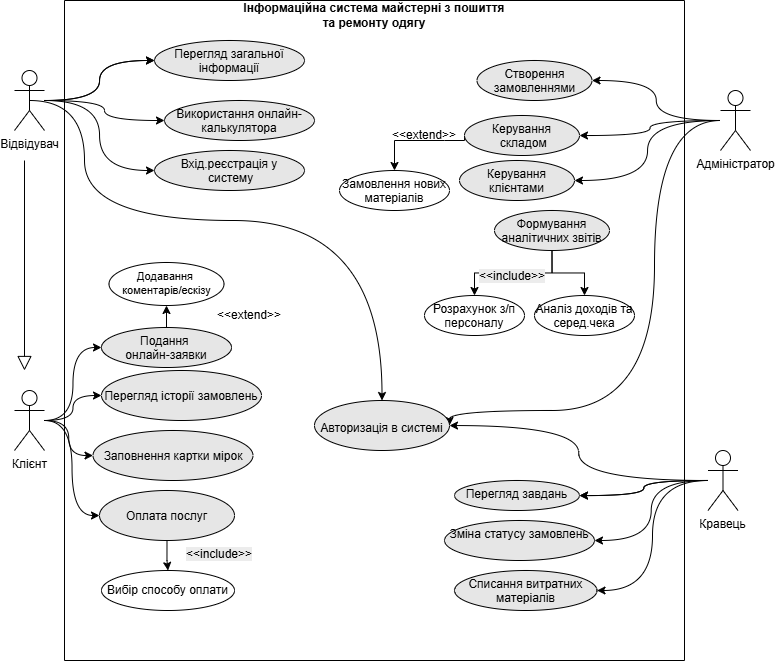

The diagram above was exported from draw.io. Its source (the exported page's mxGraphModel, read from the mxfile embedded in the PNG):
<mxGraphModel dx="1212" dy="-1718" grid="1" gridSize="10" guides="1" tooltips="1" connect="1" arrows="1" fold="1" page="1" pageScale="1" pageWidth="827" pageHeight="1169" math="0" shadow="0">
  <root>
    <mxCell id="0" />
    <mxCell id="1" parent="0" />
    <mxCell id="WXo0IBtkdR9aZvkpvh8t-14" edge="1" parent="1" source="WXo0IBtkdR9aZvkpvh8t-3" style="rounded=0;orthogonalLoop=1;jettySize=auto;html=1;edgeStyle=orthogonalEdgeStyle;curved=1;" target="WXo0IBtkdR9aZvkpvh8t-13" value="">
      <mxGeometry relative="1" as="geometry" />
    </mxCell>
    <mxCell id="WXo0IBtkdR9aZvkpvh8t-15" edge="1" parent="1" source="WXo0IBtkdR9aZvkpvh8t-3" style="rounded=0;orthogonalLoop=1;jettySize=auto;html=1;edgeStyle=orthogonalEdgeStyle;curved=1;" target="WXo0IBtkdR9aZvkpvh8t-13" value="">
      <mxGeometry relative="1" as="geometry" />
    </mxCell>
    <mxCell id="WXo0IBtkdR9aZvkpvh8t-17" edge="1" parent="1" source="WXo0IBtkdR9aZvkpvh8t-3" style="rounded=0;orthogonalLoop=1;jettySize=auto;html=1;entryX=0;entryY=0.5;entryDx=0;entryDy=0;edgeStyle=orthogonalEdgeStyle;curved=1;" target="WXo0IBtkdR9aZvkpvh8t-16">
      <mxGeometry relative="1" as="geometry" />
    </mxCell>
    <mxCell id="WXo0IBtkdR9aZvkpvh8t-19" edge="1" parent="1" source="WXo0IBtkdR9aZvkpvh8t-3" style="rounded=0;orthogonalLoop=1;jettySize=auto;html=1;entryX=0;entryY=0.5;entryDx=0;entryDy=0;edgeStyle=orthogonalEdgeStyle;curved=1;" target="WXo0IBtkdR9aZvkpvh8t-18">
      <mxGeometry relative="1" as="geometry" />
    </mxCell>
    <mxCell id="quWEQ2B7lQ8B18gpW4r6-11" edge="1" parent="1" style="rounded=0;orthogonalLoop=1;jettySize=auto;html=1;endArrow=block;endFill=0;endSize=12;">
      <mxGeometry relative="1" as="geometry">
        <mxPoint x="530" y="3340" as="sourcePoint" />
        <mxPoint x="530" y="3550" as="targetPoint" />
      </mxGeometry>
    </mxCell>
    <mxCell id="quWEQ2B7lQ8B18gpW4r6-25" edge="1" parent="1" source="WXo0IBtkdR9aZvkpvh8t-3" style="edgeStyle=orthogonalEdgeStyle;rounded=0;orthogonalLoop=1;jettySize=auto;html=1;entryX=0.5;entryY=0;entryDx=0;entryDy=0;curved=1;exitX=0.5;exitY=0.5;exitDx=0;exitDy=0;exitPerimeter=0;" target="WXo0IBtkdR9aZvkpvh8t-38">
      <mxGeometry relative="1" as="geometry">
        <Array as="points">
          <mxPoint x="590" y="3280" />
          <mxPoint x="590" y="3400" />
          <mxPoint x="888" y="3400" />
        </Array>
      </mxGeometry>
    </mxCell>
    <mxCell id="WXo0IBtkdR9aZvkpvh8t-3" parent="1" style="shape=umlActor;verticalLabelPosition=bottom;verticalAlign=top;html=1;outlineConnect=0;" value="Відвідувач" vertex="1">
      <mxGeometry height="60" width="30" x="520" y="3250" as="geometry" />
    </mxCell>
    <mxCell id="WXo0IBtkdR9aZvkpvh8t-49" edge="1" parent="1" source="WXo0IBtkdR9aZvkpvh8t-8" style="rounded=0;orthogonalLoop=1;jettySize=auto;html=1;edgeStyle=orthogonalEdgeStyle;curved=1;" target="WXo0IBtkdR9aZvkpvh8t-48" value="">
      <mxGeometry relative="1" as="geometry" />
    </mxCell>
    <mxCell id="quWEQ2B7lQ8B18gpW4r6-9" edge="1" parent="1" source="WXo0IBtkdR9aZvkpvh8t-8" style="edgeStyle=orthogonalEdgeStyle;rounded=0;orthogonalLoop=1;jettySize=auto;html=1;entryX=1;entryY=0.5;entryDx=0;entryDy=0;curved=1;" target="WXo0IBtkdR9aZvkpvh8t-38">
      <mxGeometry relative="1" as="geometry">
        <Array as="points">
          <mxPoint x="1160" y="3300" />
          <mxPoint x="1160" y="3590" />
          <mxPoint x="955" y="3590" />
        </Array>
      </mxGeometry>
    </mxCell>
    <mxCell id="quWEQ2B7lQ8B18gpW4r6-24" edge="1" parent="1" source="WXo0IBtkdR9aZvkpvh8t-8" style="edgeStyle=orthogonalEdgeStyle;rounded=0;orthogonalLoop=1;jettySize=auto;html=1;entryX=1;entryY=0.5;entryDx=0;entryDy=0;curved=1;" target="WXo0IBtkdR9aZvkpvh8t-51">
      <mxGeometry relative="1" as="geometry" />
    </mxCell>
    <mxCell id="WXo0IBtkdR9aZvkpvh8t-8" parent="1" style="shape=umlActor;verticalLabelPosition=bottom;verticalAlign=top;html=1;outlineConnect=0;" value="Адміністратор" vertex="1">
      <mxGeometry height="60" width="30" x="1226" y="3270" as="geometry" />
    </mxCell>
    <mxCell id="WXo0IBtkdR9aZvkpvh8t-39" edge="1" parent="1" source="WXo0IBtkdR9aZvkpvh8t-9" style="rounded=0;orthogonalLoop=1;jettySize=auto;html=1;edgeStyle=orthogonalEdgeStyle;curved=1;" target="WXo0IBtkdR9aZvkpvh8t-38" value="">
      <mxGeometry relative="1" as="geometry" />
    </mxCell>
    <mxCell id="WXo0IBtkdR9aZvkpvh8t-41" edge="1" parent="1" source="WXo0IBtkdR9aZvkpvh8t-9" style="rounded=0;orthogonalLoop=1;jettySize=auto;html=1;edgeStyle=orthogonalEdgeStyle;curved=1;" target="WXo0IBtkdR9aZvkpvh8t-40" value="">
      <mxGeometry relative="1" as="geometry" />
    </mxCell>
    <mxCell id="WXo0IBtkdR9aZvkpvh8t-43" edge="1" parent="1" source="WXo0IBtkdR9aZvkpvh8t-9" style="rounded=0;orthogonalLoop=1;jettySize=auto;html=1;edgeStyle=orthogonalEdgeStyle;curved=1;" target="WXo0IBtkdR9aZvkpvh8t-40" value="">
      <mxGeometry relative="1" as="geometry" />
    </mxCell>
    <mxCell id="WXo0IBtkdR9aZvkpvh8t-45" edge="1" parent="1" source="WXo0IBtkdR9aZvkpvh8t-9" style="rounded=0;orthogonalLoop=1;jettySize=auto;html=1;entryX=1;entryY=0.5;entryDx=0;entryDy=0;edgeStyle=orthogonalEdgeStyle;curved=1;" target="WXo0IBtkdR9aZvkpvh8t-42">
      <mxGeometry relative="1" as="geometry" />
    </mxCell>
    <mxCell id="WXo0IBtkdR9aZvkpvh8t-46" edge="1" parent="1" source="WXo0IBtkdR9aZvkpvh8t-9" style="rounded=0;orthogonalLoop=1;jettySize=auto;html=1;entryX=1;entryY=0.5;entryDx=0;entryDy=0;edgeStyle=orthogonalEdgeStyle;curved=1;" target="WXo0IBtkdR9aZvkpvh8t-44">
      <mxGeometry relative="1" as="geometry" />
    </mxCell>
    <mxCell id="WXo0IBtkdR9aZvkpvh8t-9" parent="1" style="shape=umlActor;verticalLabelPosition=bottom;verticalAlign=top;html=1;outlineConnect=0;" value="Кравець" vertex="1">
      <mxGeometry height="60" width="30" x="1213.5" y="3630" as="geometry" />
    </mxCell>
    <mxCell id="WXo0IBtkdR9aZvkpvh8t-13" parent="1" style="ellipse;whiteSpace=wrap;html=1;verticalAlign=top;fillColor=#E6E6E6;" value="Перегляд загальної інформації" vertex="1">
      <mxGeometry height="40" width="150" x="660" y="3220" as="geometry" />
    </mxCell>
    <mxCell id="WXo0IBtkdR9aZvkpvh8t-78" parent="1" style="swimlane;startSize=0;" value="" vertex="1">
      <mxGeometry height="660" width="620" x="570" y="3180" as="geometry" />
    </mxCell>
    <mxCell id="WXo0IBtkdR9aZvkpvh8t-79" parent="WXo0IBtkdR9aZvkpvh8t-78" style="text;html=1;whiteSpace=wrap;strokeColor=none;fillColor=none;align=center;verticalAlign=middle;rounded=0;" value="&lt;b&gt;Інформаційна система майстерні з пошиття та ремонту одягу&lt;/b&gt;" vertex="1">
      <mxGeometry height="30" width="270" x="175" as="geometry" />
    </mxCell>
    <mxCell id="WXo0IBtkdR9aZvkpvh8t-57" parent="WXo0IBtkdR9aZvkpvh8t-78" style="ellipse;whiteSpace=wrap;html=1;verticalAlign=top;" value="Замовлення нових матеріалів" vertex="1">
      <mxGeometry height="40" width="110" x="275" y="170" as="geometry" />
    </mxCell>
    <mxCell id="quWEQ2B7lQ8B18gpW4r6-17" edge="1" parent="WXo0IBtkdR9aZvkpvh8t-78" source="WXo0IBtkdR9aZvkpvh8t-52" style="edgeStyle=orthogonalEdgeStyle;rounded=0;orthogonalLoop=1;jettySize=auto;html=1;entryX=0.5;entryY=0;entryDx=0;entryDy=0;exitX=0.5;exitY=1;exitDx=0;exitDy=0;" target="WXo0IBtkdR9aZvkpvh8t-61">
      <mxGeometry relative="1" as="geometry" />
    </mxCell>
    <mxCell id="quWEQ2B7lQ8B18gpW4r6-18" edge="1" parent="WXo0IBtkdR9aZvkpvh8t-78" source="WXo0IBtkdR9aZvkpvh8t-52" style="edgeStyle=orthogonalEdgeStyle;rounded=0;orthogonalLoop=1;jettySize=auto;html=1;entryX=0.5;entryY=0;entryDx=0;entryDy=0;" target="WXo0IBtkdR9aZvkpvh8t-63">
      <mxGeometry relative="1" as="geometry" />
    </mxCell>
    <mxCell id="WXo0IBtkdR9aZvkpvh8t-52" parent="WXo0IBtkdR9aZvkpvh8t-78" style="ellipse;whiteSpace=wrap;html=1;verticalAlign=top;fillColor=#E6E6E6;" value="Формування аналітичних звітів" vertex="1">
      <mxGeometry height="40" width="115" x="430" y="210" as="geometry" />
    </mxCell>
    <mxCell id="WXo0IBtkdR9aZvkpvh8t-63" parent="WXo0IBtkdR9aZvkpvh8t-78" style="ellipse;whiteSpace=wrap;html=1;verticalAlign=top;" value="Аналіз доходів та серед.чека" vertex="1">
      <mxGeometry height="40" width="100" x="470" y="295" as="geometry" />
    </mxCell>
    <mxCell id="WXo0IBtkdR9aZvkpvh8t-48" parent="WXo0IBtkdR9aZvkpvh8t-78" style="ellipse;whiteSpace=wrap;html=1;verticalAlign=top;fillColor=#E6E6E6;" value="Створення замовленнями" vertex="1">
      <mxGeometry height="40" width="115" x="412.5" y="60" as="geometry" />
    </mxCell>
    <mxCell id="WXo0IBtkdR9aZvkpvh8t-51" parent="WXo0IBtkdR9aZvkpvh8t-78" style="ellipse;whiteSpace=wrap;html=1;verticalAlign=top;fillColor=#E6E6E6;" value="Керування клієнтами" vertex="1">
      <mxGeometry height="40" width="115" x="395" y="160" as="geometry" />
    </mxCell>
    <mxCell id="WXo0IBtkdR9aZvkpvh8t-61" parent="WXo0IBtkdR9aZvkpvh8t-78" style="ellipse;whiteSpace=wrap;html=1;verticalAlign=top;" value="Розрахунок з/п персоналу" vertex="1">
      <mxGeometry height="40" width="100" x="360" y="295" as="geometry" />
    </mxCell>
    <mxCell id="quWEQ2B7lQ8B18gpW4r6-21" edge="1" parent="WXo0IBtkdR9aZvkpvh8t-78" source="WXo0IBtkdR9aZvkpvh8t-27" style="rounded=0;orthogonalLoop=1;jettySize=auto;html=1;entryX=0.5;entryY=1;entryDx=0;entryDy=0;exitX=0.5;exitY=0;exitDx=0;exitDy=0;" target="WXo0IBtkdR9aZvkpvh8t-72">
      <mxGeometry relative="1" as="geometry" />
    </mxCell>
    <mxCell id="WXo0IBtkdR9aZvkpvh8t-27" parent="WXo0IBtkdR9aZvkpvh8t-78" style="ellipse;whiteSpace=wrap;html=1;verticalAlign=top;fillColor=#E6E6E6;" value="&lt;span data-path-to-node=&quot;4,0,0&quot; data-index-in-node=&quot;33&quot;&gt;&lt;font&gt;Подання&amp;nbsp;&lt;/font&gt;&lt;/span&gt;&lt;div&gt;&lt;span data-path-to-node=&quot;4,0,0&quot; data-index-in-node=&quot;33&quot;&gt;&lt;font&gt;онлайн-заявки&lt;/font&gt;&lt;/span&gt;&lt;/div&gt;" vertex="1">
      <mxGeometry height="40" width="130" x="37" y="327" as="geometry" />
    </mxCell>
    <mxCell id="WXo0IBtkdR9aZvkpvh8t-69" parent="WXo0IBtkdR9aZvkpvh8t-78" style="ellipse;whiteSpace=wrap;html=1;" value="Вибір способу оплати" vertex="1">
      <mxGeometry height="40" width="133" x="37" y="570" as="geometry" />
    </mxCell>
    <mxCell id="quWEQ2B7lQ8B18gpW4r6-19" edge="1" parent="WXo0IBtkdR9aZvkpvh8t-78" source="WXo0IBtkdR9aZvkpvh8t-30" style="edgeStyle=orthogonalEdgeStyle;rounded=0;orthogonalLoop=1;jettySize=auto;html=1;entryX=0.5;entryY=0;entryDx=0;entryDy=0;" target="WXo0IBtkdR9aZvkpvh8t-69">
      <mxGeometry relative="1" as="geometry" />
    </mxCell>
    <mxCell id="WXo0IBtkdR9aZvkpvh8t-30" parent="WXo0IBtkdR9aZvkpvh8t-78" style="ellipse;whiteSpace=wrap;html=1;verticalAlign=top;align=center;fillColor=#E6E6E6;" value="&lt;p data-pm-slice=&quot;1 1 [&amp;quot;bullet_list&amp;quot;,{},&amp;quot;list_item&amp;quot;,{}]&quot;&gt;Оплата послуг&lt;/p&gt;" vertex="1">
      <mxGeometry height="50" width="135" x="35" y="490" as="geometry" />
    </mxCell>
    <mxCell id="WXo0IBtkdR9aZvkpvh8t-28" parent="WXo0IBtkdR9aZvkpvh8t-78" style="ellipse;whiteSpace=wrap;html=1;verticalAlign=top;align=center;fillColor=#E6E6E6;" value="&lt;p data-pm-slice=&quot;1 1 [&amp;quot;bullet_list&amp;quot;,{},&amp;quot;list_item&amp;quot;,{}]&quot;&gt;Перегляд історії замовлень&lt;/p&gt;" vertex="1">
      <mxGeometry height="50" width="160" x="37" y="370" as="geometry" />
    </mxCell>
    <mxCell id="WXo0IBtkdR9aZvkpvh8t-29" parent="WXo0IBtkdR9aZvkpvh8t-78" style="ellipse;whiteSpace=wrap;html=1;verticalAlign=top;align=center;fillColor=#E6E6E6;" value="&lt;p data-pm-slice=&quot;1 1 [&amp;quot;bullet_list&amp;quot;,{},&amp;quot;list_item&amp;quot;,{}]&quot; style=&quot;text-align: justify;&quot;&gt;Заповнення картки мірок&lt;/p&gt;" vertex="1">
      <mxGeometry height="50" width="160" x="28.5" y="430" as="geometry" />
    </mxCell>
    <mxCell id="WXo0IBtkdR9aZvkpvh8t-38" parent="WXo0IBtkdR9aZvkpvh8t-78" style="ellipse;whiteSpace=wrap;html=1;verticalAlign=top;fillColor=#E6E6E6;" value="&lt;div&gt;&lt;br&gt;&lt;/div&gt;Авторизація в системі" vertex="1">
      <mxGeometry height="50" width="135" x="250" y="400" as="geometry" />
    </mxCell>
    <mxCell id="WXo0IBtkdR9aZvkpvh8t-40" parent="WXo0IBtkdR9aZvkpvh8t-78" style="ellipse;whiteSpace=wrap;html=1;verticalAlign=top;fillColor=#E6E6E6;" value="Перегляд завдань" vertex="1">
      <mxGeometry height="30" width="125" x="390" y="480" as="geometry" />
    </mxCell>
    <mxCell id="WXo0IBtkdR9aZvkpvh8t-42" parent="WXo0IBtkdR9aZvkpvh8t-78" style="ellipse;whiteSpace=wrap;html=1;verticalAlign=top;fillColor=#E6E6E6;" value="Зміна статусу замовлень" vertex="1">
      <mxGeometry height="40" width="150" x="380" y="520" as="geometry" />
    </mxCell>
    <mxCell id="WXo0IBtkdR9aZvkpvh8t-44" parent="WXo0IBtkdR9aZvkpvh8t-78" style="ellipse;whiteSpace=wrap;html=1;verticalAlign=top;fillColor=#E6E6E6;" value="Списання витратних матеріалів" vertex="1">
      <mxGeometry height="40" width="142.5" x="390" y="570" as="geometry" />
    </mxCell>
    <mxCell id="quWEQ2B7lQ8B18gpW4r6-16" edge="1" parent="WXo0IBtkdR9aZvkpvh8t-78" source="WXo0IBtkdR9aZvkpvh8t-50" style="rounded=0;orthogonalLoop=1;jettySize=auto;html=1;exitX=0;exitY=0.5;exitDx=0;exitDy=0;edgeStyle=orthogonalEdgeStyle;">
      <mxGeometry relative="1" as="geometry">
        <Array as="points">
          <mxPoint x="380" y="140" />
          <mxPoint x="380" y="140" />
        </Array>
        <mxPoint x="330" y="170" as="targetPoint" />
      </mxGeometry>
    </mxCell>
    <mxCell id="WXo0IBtkdR9aZvkpvh8t-50" parent="WXo0IBtkdR9aZvkpvh8t-78" style="ellipse;whiteSpace=wrap;html=1;verticalAlign=top;fillColor=#E6E6E6;" value="Керування&lt;div&gt;&amp;nbsp;складом&lt;/div&gt;" vertex="1">
      <mxGeometry height="40" width="115" x="400" y="115" as="geometry" />
    </mxCell>
    <mxCell id="WXo0IBtkdR9aZvkpvh8t-60" parent="WXo0IBtkdR9aZvkpvh8t-78" style="text;html=1;whiteSpace=wrap;strokeColor=none;fillColor=none;align=center;verticalAlign=middle;rounded=0;" value="&amp;lt;&amp;lt;extend&amp;gt;&amp;gt;" vertex="1">
      <mxGeometry height="30" width="60" x="330" y="120" as="geometry" />
    </mxCell>
    <mxCell id="WXo0IBtkdR9aZvkpvh8t-18" parent="WXo0IBtkdR9aZvkpvh8t-78" style="ellipse;whiteSpace=wrap;html=1;verticalAlign=top;fillColor=#E6E6E6;" value="Вхід.реєстрація у&lt;div&gt;&amp;nbsp;систему&lt;/div&gt;" vertex="1">
      <mxGeometry height="40" width="150" x="90" y="150" as="geometry" />
    </mxCell>
    <mxCell id="WXo0IBtkdR9aZvkpvh8t-16" parent="WXo0IBtkdR9aZvkpvh8t-78" style="ellipse;whiteSpace=wrap;html=1;verticalAlign=top;fillColor=#E6E6E6;" value="Використання онлайн-калькулятора" vertex="1">
      <mxGeometry height="40" width="150" x="100" y="100" as="geometry" />
    </mxCell>
    <mxCell id="WXo0IBtkdR9aZvkpvh8t-72" parent="WXo0IBtkdR9aZvkpvh8t-78" style="ellipse;whiteSpace=wrap;html=1;verticalAlign=top;" value="&lt;font style=&quot;font-size: 11px;&quot;&gt;Додавання&amp;nbsp;&lt;/font&gt;&lt;div&gt;&lt;font style=&quot;font-size: 11px;&quot;&gt;коментарів/ескізу&lt;/font&gt;&lt;/div&gt;" vertex="1">
      <mxGeometry height="43" width="115" x="44.5" y="262" as="geometry" />
    </mxCell>
    <mxCell id="quWEQ2B7lQ8B18gpW4r6-22" parent="WXo0IBtkdR9aZvkpvh8t-78" style="text;whiteSpace=wrap;html=1;" value="&lt;span style=&quot;color: rgb(0, 0, 0); font-family: Helvetica; font-size: 12px; font-style: normal; font-variant-ligatures: normal; font-variant-caps: normal; font-weight: 400; letter-spacing: normal; orphans: 2; text-align: center; text-indent: 0px; text-transform: none; widows: 2; word-spacing: 0px; -webkit-text-stroke-width: 0px; white-space: normal; background-color: rgb(236, 236, 236); text-decoration-thickness: initial; text-decoration-style: initial; text-decoration-color: initial; float: none; display: inline !important;&quot;&gt;&amp;lt;&amp;lt;include&amp;gt;&amp;gt;&lt;/span&gt;" vertex="1">
      <mxGeometry height="30" width="70" x="120" y="540" as="geometry" />
    </mxCell>
    <mxCell id="quWEQ2B7lQ8B18gpW4r6-23" parent="WXo0IBtkdR9aZvkpvh8t-78" style="text;html=1;whiteSpace=wrap;strokeColor=none;fillColor=none;align=center;verticalAlign=middle;rounded=0;" value="&amp;lt;&amp;lt;extend&amp;gt;&amp;gt;" vertex="1">
      <mxGeometry height="30" width="60" x="155" y="300" as="geometry" />
    </mxCell>
    <mxCell id="WXo0IBtkdR9aZvkpvh8t-75" parent="WXo0IBtkdR9aZvkpvh8t-78" style="text;whiteSpace=wrap;html=1;" value="&lt;span style=&quot;color: rgb(0, 0, 0); font-family: Helvetica; font-size: 12px; font-style: normal; font-variant-ligatures: normal; font-variant-caps: normal; font-weight: 400; letter-spacing: normal; orphans: 2; text-align: center; text-indent: 0px; text-transform: none; widows: 2; word-spacing: 0px; -webkit-text-stroke-width: 0px; white-space: normal; background-color: rgb(236, 236, 236); text-decoration-thickness: initial; text-decoration-style: initial; text-decoration-color: initial; float: none; display: inline !important;&quot;&gt;&amp;lt;&amp;lt;include&amp;gt;&amp;gt;&lt;/span&gt;" vertex="1">
      <mxGeometry height="30" width="70" x="412.5" y="262" as="geometry" />
    </mxCell>
    <mxCell id="WXo0IBtkdR9aZvkpvh8t-26" edge="1" parent="1" source="WXo0IBtkdR9aZvkpvh8t-5" style="rounded=0;orthogonalLoop=1;jettySize=auto;html=1;entryX=0;entryY=0.5;entryDx=0;entryDy=0;edgeStyle=orthogonalEdgeStyle;curved=1;" target="WXo0IBtkdR9aZvkpvh8t-27" value="">
      <mxGeometry relative="1" as="geometry">
        <mxPoint x="429.99993415634253" y="3535.037037037037" as="targetPoint" />
      </mxGeometry>
    </mxCell>
    <mxCell id="quWEQ2B7lQ8B18gpW4r6-7" edge="1" parent="1" source="WXo0IBtkdR9aZvkpvh8t-5" style="edgeStyle=orthogonalEdgeStyle;rounded=0;orthogonalLoop=1;jettySize=auto;html=1;entryX=0;entryY=0.5;entryDx=0;entryDy=0;curved=1;" target="WXo0IBtkdR9aZvkpvh8t-30">
      <mxGeometry relative="1" as="geometry" />
    </mxCell>
    <mxCell id="WXo0IBtkdR9aZvkpvh8t-5" parent="1" style="shape=umlActor;verticalLabelPosition=bottom;verticalAlign=top;html=1;outlineConnect=0;" value="Клієнт" vertex="1">
      <mxGeometry height="60" width="30" x="520" y="3570" as="geometry" />
    </mxCell>
    <mxCell id="quWEQ2B7lQ8B18gpW4r6-5" edge="1" parent="1" source="WXo0IBtkdR9aZvkpvh8t-5" style="rounded=0;orthogonalLoop=1;jettySize=auto;html=1;entryX=0;entryY=0.5;entryDx=0;entryDy=0;edgeStyle=orthogonalEdgeStyle;curved=1;" target="WXo0IBtkdR9aZvkpvh8t-28" value="">
      <mxGeometry relative="1" as="geometry">
        <mxPoint x="550" y="3600" as="sourcePoint" />
        <mxPoint x="800" y="3680" as="targetPoint" />
      </mxGeometry>
    </mxCell>
    <mxCell id="quWEQ2B7lQ8B18gpW4r6-6" edge="1" parent="1" source="WXo0IBtkdR9aZvkpvh8t-5" style="rounded=0;orthogonalLoop=1;jettySize=auto;html=1;edgeStyle=orthogonalEdgeStyle;curved=1;" target="WXo0IBtkdR9aZvkpvh8t-29" value="">
      <mxGeometry relative="1" as="geometry">
        <mxPoint x="550" y="3600" as="sourcePoint" />
        <mxPoint x="700" y="3700" as="targetPoint" />
      </mxGeometry>
    </mxCell>
    <mxCell id="quWEQ2B7lQ8B18gpW4r6-14" edge="1" parent="1" source="WXo0IBtkdR9aZvkpvh8t-8" style="rounded=0;orthogonalLoop=1;jettySize=auto;html=1;entryX=1;entryY=0.5;entryDx=0;entryDy=0;edgeStyle=orthogonalEdgeStyle;curved=1;" target="WXo0IBtkdR9aZvkpvh8t-50" value="">
      <mxGeometry relative="1" as="geometry">
        <mxPoint x="1226" y="3300" as="sourcePoint" />
        <mxPoint x="1010" y="3440" as="targetPoint" />
      </mxGeometry>
    </mxCell>
  </root>
</mxGraphModel>